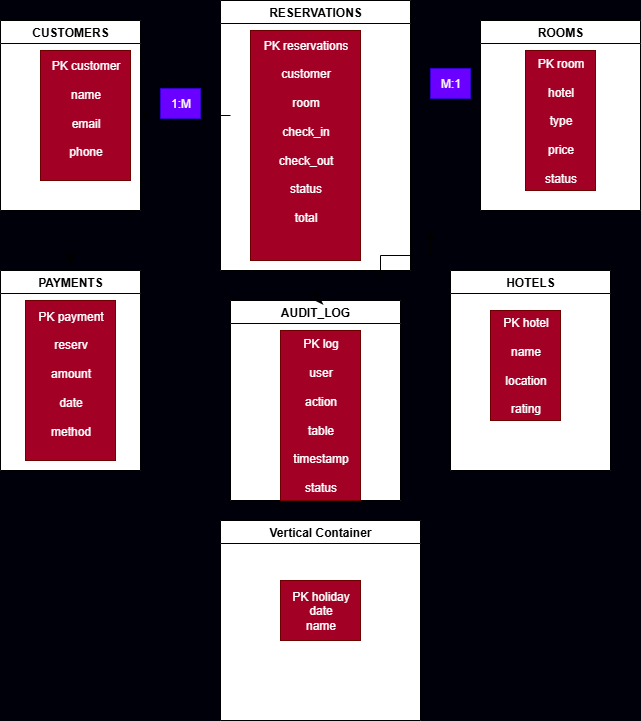

The diagram above was exported from draw.io. Its source (the exported page's mxGraphModel, read from the mxfile embedded in the PNG):
<mxGraphModel dx="1930" dy="576" grid="1" gridSize="10" guides="0" tooltips="1" connect="1" arrows="1" fold="1" page="1" pageScale="1" pageWidth="827" pageHeight="1169" background="light-dark(#00000A, #fafafa)" math="0" shadow="0">
  <root>
    <mxCell id="0" />
    <mxCell id="1" parent="0" />
    <mxCell id="u1Kcruq5w3Y_UPa7AXb8-21" style="edgeStyle=none;rounded=0;orthogonalLoop=1;jettySize=auto;html=1;exitX=0.5;exitY=1;exitDx=0;exitDy=0;entryX=0.5;entryY=0;entryDx=0;entryDy=0;strokeColor=light-dark(default, #040101);strokeWidth=5;startSize=7;endSize=8;sourcePerimeterSpacing=8;targetPerimeterSpacing=4;" edge="1" parent="1" source="mnzYUJt-_Ze_0_9XGpGv-1" target="u1Kcruq5w3Y_UPa7AXb8-3">
      <mxGeometry relative="1" as="geometry" />
    </mxCell>
    <mxCell id="mnzYUJt-_Ze_0_9XGpGv-1" value="CUSTOMERS" style="swimlane;whiteSpace=wrap;html=1;startSize=23;swimlaneFillColor=default;" vertex="1" parent="1">
      <mxGeometry x="-790" y="110" width="140" height="190" as="geometry" />
    </mxCell>
    <mxCell id="mnzYUJt-_Ze_0_9XGpGv-2" value="PK customer&lt;div&gt;&lt;br&gt;&lt;div&gt;name&lt;/div&gt;&lt;div&gt;&lt;br&gt;&lt;/div&gt;&lt;div&gt;email&lt;/div&gt;&lt;div&gt;&lt;br&gt;&lt;/div&gt;&lt;div&gt;phone&lt;/div&gt;&lt;div&gt;&lt;br&gt;&lt;/div&gt;&lt;/div&gt;" style="text;html=1;align=center;verticalAlign=middle;resizable=0;points=[];autosize=1;strokeColor=#6F0000;fillColor=#a20025;fontColor=#ffffff;" vertex="1" parent="mnzYUJt-_Ze_0_9XGpGv-1">
      <mxGeometry x="40" y="30" width="90" height="130" as="geometry" />
    </mxCell>
    <mxCell id="u1Kcruq5w3Y_UPa7AXb8-2" value="HOTELS" style="swimlane;whiteSpace=wrap;html=1;startSize=23;gradientColor=none;swimlaneFillColor=default;" vertex="1" parent="1">
      <mxGeometry x="-340" y="360" width="160" height="200" as="geometry" />
    </mxCell>
    <mxCell id="u1Kcruq5w3Y_UPa7AXb8-14" value="PK hotel&lt;div&gt;&lt;br&gt;&lt;/div&gt;&lt;div&gt;name&lt;/div&gt;&lt;div&gt;&lt;br&gt;&lt;/div&gt;&lt;div&gt;location&lt;/div&gt;&lt;div&gt;&lt;br&gt;&lt;/div&gt;&lt;div&gt;rating&lt;/div&gt;" style="text;html=1;align=center;verticalAlign=middle;resizable=0;points=[];autosize=1;strokeColor=#6F0000;fillColor=#a20025;fontColor=#ffffff;" vertex="1" parent="u1Kcruq5w3Y_UPa7AXb8-2">
      <mxGeometry x="40" y="40" width="70" height="110" as="geometry" />
    </mxCell>
    <mxCell id="u1Kcruq5w3Y_UPa7AXb8-3" value="PAYMENTS" style="swimlane;whiteSpace=wrap;html=1;swimlaneFillColor=default;" vertex="1" parent="1">
      <mxGeometry x="-790" y="360" width="140" height="200" as="geometry" />
    </mxCell>
    <mxCell id="u1Kcruq5w3Y_UPa7AXb8-12" value="PK payment&lt;div&gt;&lt;br&gt;&lt;/div&gt;&lt;div&gt;reserv&lt;/div&gt;&lt;div&gt;&lt;br&gt;&lt;/div&gt;&lt;div&gt;amount&lt;/div&gt;&lt;div&gt;&lt;br&gt;&lt;/div&gt;&lt;div&gt;date&lt;/div&gt;&lt;div&gt;&lt;br&gt;&lt;/div&gt;&lt;div&gt;method&lt;/div&gt;&lt;div&gt;&lt;br&gt;&lt;/div&gt;" style="text;html=1;align=center;verticalAlign=middle;resizable=0;points=[];autosize=1;strokeColor=#6F0000;fillColor=#a20025;fontColor=#ffffff;" vertex="1" parent="u1Kcruq5w3Y_UPa7AXb8-3">
      <mxGeometry x="25" y="30" width="90" height="160" as="geometry" />
    </mxCell>
    <mxCell id="u1Kcruq5w3Y_UPa7AXb8-4" value="ROOMS" style="swimlane;whiteSpace=wrap;html=1;swimlaneFillColor=default;" vertex="1" parent="1">
      <mxGeometry x="-310" y="110" width="160" height="190" as="geometry" />
    </mxCell>
    <mxCell id="u1Kcruq5w3Y_UPa7AXb8-11" value="PK room&lt;div&gt;&lt;br&gt;&lt;/div&gt;&lt;div&gt;hotel&lt;/div&gt;&lt;div&gt;&lt;br&gt;&lt;/div&gt;&lt;div&gt;type&lt;/div&gt;&lt;div&gt;&lt;br&gt;&lt;/div&gt;&lt;div&gt;price&lt;/div&gt;&lt;div&gt;&lt;br&gt;&lt;/div&gt;&lt;div&gt;status&lt;/div&gt;" style="text;html=1;align=center;verticalAlign=middle;resizable=0;points=[];autosize=1;strokeColor=#6F0000;fillColor=#a20025;fontColor=#ffffff;" vertex="1" parent="u1Kcruq5w3Y_UPa7AXb8-4">
      <mxGeometry x="45" y="30" width="70" height="140" as="geometry" />
    </mxCell>
    <mxCell id="u1Kcruq5w3Y_UPa7AXb8-6" value="AUDIT_LOG" style="swimlane;whiteSpace=wrap;html=1;swimlaneFillColor=default;" vertex="1" parent="1">
      <mxGeometry x="-560" y="390" width="170" height="200" as="geometry" />
    </mxCell>
    <mxCell id="u1Kcruq5w3Y_UPa7AXb8-13" value="PK log&lt;div&gt;&lt;br&gt;&lt;/div&gt;&lt;div&gt;user&lt;/div&gt;&lt;div&gt;&lt;br&gt;&lt;/div&gt;&lt;div&gt;action&lt;/div&gt;&lt;div&gt;&lt;br&gt;&lt;/div&gt;&lt;div&gt;table&lt;/div&gt;&lt;div&gt;&lt;br&gt;&lt;/div&gt;&lt;div&gt;timestamp&lt;/div&gt;&lt;div&gt;&lt;br&gt;&lt;/div&gt;&lt;div&gt;status&lt;/div&gt;" style="text;html=1;align=center;verticalAlign=middle;resizable=0;points=[];autosize=1;strokeColor=#6F0000;fillColor=#a20025;fontColor=#ffffff;gradientColor=none;" vertex="1" parent="u1Kcruq5w3Y_UPa7AXb8-6">
      <mxGeometry x="50" y="30" width="80" height="170" as="geometry" />
    </mxCell>
    <mxCell id="u1Kcruq5w3Y_UPa7AXb8-7" value="Vertical Container" style="swimlane;whiteSpace=wrap;html=1;swimlaneFillColor=default;" vertex="1" parent="1">
      <mxGeometry x="-570" y="610" width="200" height="200" as="geometry" />
    </mxCell>
    <mxCell id="u1Kcruq5w3Y_UPa7AXb8-15" value="PK holiday&lt;div&gt;date&lt;/div&gt;&lt;div&gt;name&lt;/div&gt;" style="text;html=1;align=center;verticalAlign=middle;resizable=0;points=[];autosize=1;strokeColor=#6F0000;fillColor=#a20025;fontColor=#ffffff;" vertex="1" parent="u1Kcruq5w3Y_UPa7AXb8-7">
      <mxGeometry x="60" y="60" width="80" height="60" as="geometry" />
    </mxCell>
    <mxCell id="u1Kcruq5w3Y_UPa7AXb8-26" style="edgeStyle=none;rounded=0;orthogonalLoop=1;jettySize=auto;html=1;entryX=0.5;entryY=0;entryDx=0;entryDy=0;" edge="1" parent="1" source="u1Kcruq5w3Y_UPa7AXb8-8" target="u1Kcruq5w3Y_UPa7AXb8-6">
      <mxGeometry relative="1" as="geometry" />
    </mxCell>
    <mxCell id="u1Kcruq5w3Y_UPa7AXb8-8" value="RESERVATIONS" style="swimlane;whiteSpace=wrap;html=1;swimlaneFillColor=default;" vertex="1" parent="1">
      <mxGeometry x="-570" y="90" width="190" height="270" as="geometry" />
    </mxCell>
    <mxCell id="u1Kcruq5w3Y_UPa7AXb8-10" value="PK reservations&lt;div&gt;&lt;br&gt;&lt;/div&gt;&lt;div&gt;customer&lt;/div&gt;&lt;div&gt;&lt;br&gt;&lt;/div&gt;&lt;div&gt;room&lt;/div&gt;&lt;div&gt;&lt;br&gt;&lt;/div&gt;&lt;div&gt;check_in&lt;/div&gt;&lt;div&gt;&lt;br&gt;&lt;/div&gt;&lt;div&gt;check_out&lt;/div&gt;&lt;div&gt;&lt;br&gt;&lt;/div&gt;&lt;div&gt;status&lt;/div&gt;&lt;div&gt;&lt;br&gt;&lt;/div&gt;&lt;div&gt;total&lt;/div&gt;&lt;div&gt;&lt;br&gt;&lt;/div&gt;&lt;div&gt;&lt;br&gt;&lt;/div&gt;" style="text;html=1;align=center;verticalAlign=middle;resizable=0;points=[];autosize=1;strokeColor=#6F0000;fillColor=#a20025;fontColor=#ffffff;" vertex="1" parent="u1Kcruq5w3Y_UPa7AXb8-8">
      <mxGeometry x="30" y="30" width="110" height="230" as="geometry" />
    </mxCell>
    <mxCell id="u1Kcruq5w3Y_UPa7AXb8-17" value="" style="endArrow=classic;html=1;rounded=0;entryX=1;entryY=0.5;entryDx=0;entryDy=0;" edge="1" parent="1" target="mnzYUJt-_Ze_0_9XGpGv-1">
      <mxGeometry width="50" height="50" relative="1" as="geometry">
        <mxPoint x="-560" y="205" as="sourcePoint" />
        <mxPoint x="-660" y="290" as="targetPoint" />
      </mxGeometry>
    </mxCell>
    <mxCell id="u1Kcruq5w3Y_UPa7AXb8-18" value="1:M" style="text;html=1;align=center;verticalAlign=middle;resizable=0;points=[];autosize=1;strokeColor=#3700CC;fillColor=#6a00ff;fontColor=#ffffff;" vertex="1" parent="1">
      <mxGeometry x="-630" y="178" width="40" height="30" as="geometry" />
    </mxCell>
    <mxCell id="u1Kcruq5w3Y_UPa7AXb8-19" value="M:1" style="text;html=1;align=center;verticalAlign=middle;resizable=0;points=[];autosize=1;strokeColor=#3700CC;fillColor=#6a00ff;fontColor=#ffffff;" vertex="1" parent="1">
      <mxGeometry x="-360" y="158" width="40" height="30" as="geometry" />
    </mxCell>
    <mxCell id="u1Kcruq5w3Y_UPa7AXb8-20" value="" style="edgeStyle=elbowEdgeStyle;elbow=vertical;endArrow=classic;html=1;curved=0;rounded=0;endSize=8;startSize=8;" edge="1" parent="1">
      <mxGeometry width="50" height="50" relative="1" as="geometry">
        <mxPoint x="-410" y="370" as="sourcePoint" />
        <mxPoint x="-360" y="320" as="targetPoint" />
      </mxGeometry>
    </mxCell>
    <mxCell id="u1Kcruq5w3Y_UPa7AXb8-25" value="" style="edgeStyle=elbowEdgeStyle;elbow=horizontal;endArrow=classic;html=1;curved=0;rounded=0;endSize=8;startSize=8;exitX=0.5;exitY=1;exitDx=0;exitDy=0;strokeColor=light-dark(default, #0e0101);targetPerimeterSpacing=4;sourcePerimeterSpacing=3;" edge="1" parent="1" source="u1Kcruq5w3Y_UPa7AXb8-8">
      <mxGeometry width="50" height="50" relative="1" as="geometry">
        <mxPoint x="-410" y="370" as="sourcePoint" />
        <mxPoint x="-477" y="390" as="targetPoint" />
      </mxGeometry>
    </mxCell>
  </root>
</mxGraphModel>